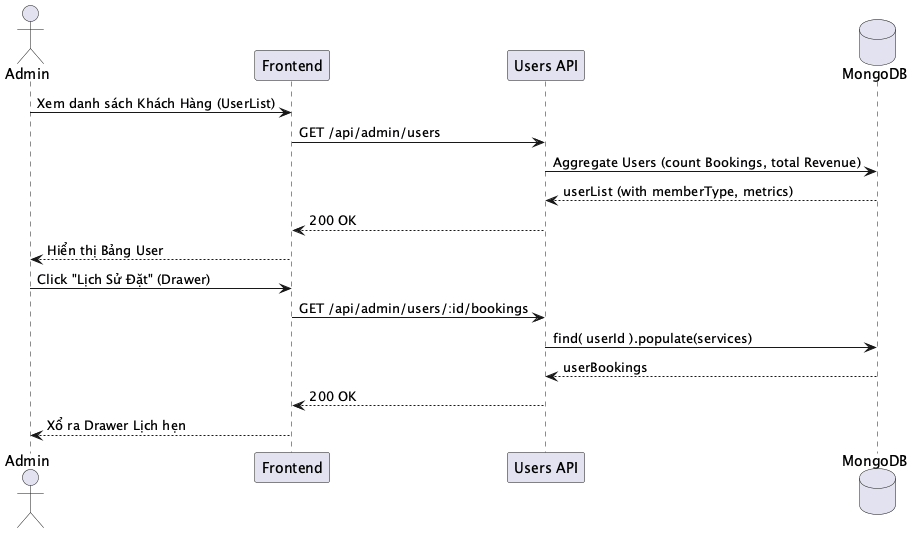

The diagram above was rendered by PlantUML. Its source (embedded in the PNG):
@startuml
actor "Admin" as A
participant "Frontend" as F
participant "Users API" as API
database "MongoDB" as DB

A -> F: Xem danh sách Khách Hàng (UserList)
F -> API: GET /api/admin/users
API -> DB: Aggregate Users (count Bookings, total Revenue)
DB --> API: userList (with memberType, metrics)
API --> F: 200 OK
F --> A: Hiển thị Bảng User

A -> F: Click "Lịch Sử Đặt" (Drawer)
F -> API: GET /api/admin/users/:id/bookings
API -> DB: find( userId ).populate(services)
DB --> API: userBookings
API --> F: 200 OK
F --> A: Xổ ra Drawer Lịch hẹn
@enduml